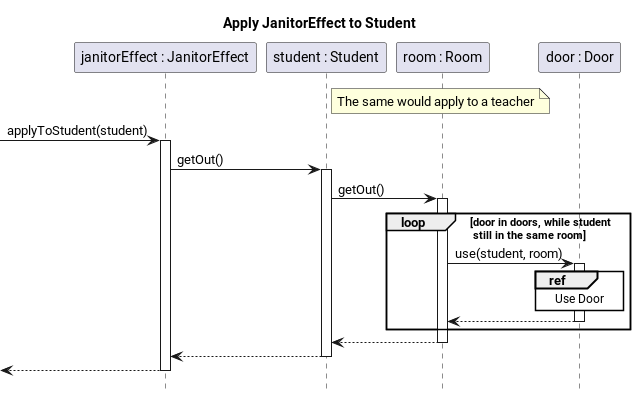

The diagram above was rendered by PlantUML. Its source (embedded in the PNG):
@startuml effect-janitor-apply
title Apply JanitorEffect to Student
hide footbox
skinparam SequenceReferenceBackgroundColor white

participant "janitorEffect : JanitorEffect" as janitorEffect
participant "student : Student" as student
participant "room : Room" as room
participant "door : Door" as door

note right of student
    The same would apply to a teacher
end note

 -> janitorEffect ++ : applyToStudent(student)
        janitorEffect -> student ++ : getOut()
        student -> room ++ : getOut()
            loop door in doors, while student \n still in the same room
                room -> door ++ : use(student, room)
                ref over door : Use Door
                return
            end
        return
        return
    return
@enduml